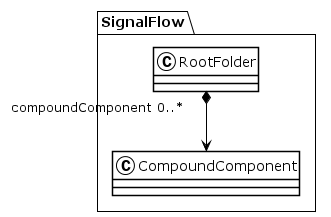

The diagram above was rendered by PlantUML. Its source (embedded in the PNG):
@startuml
!theme plain
package SignalFlow {
class RootFolder {
}
RootFolder "compoundComponent 0..*" *--> CompoundComponent
class CompoundComponent {
}
}
@enduml